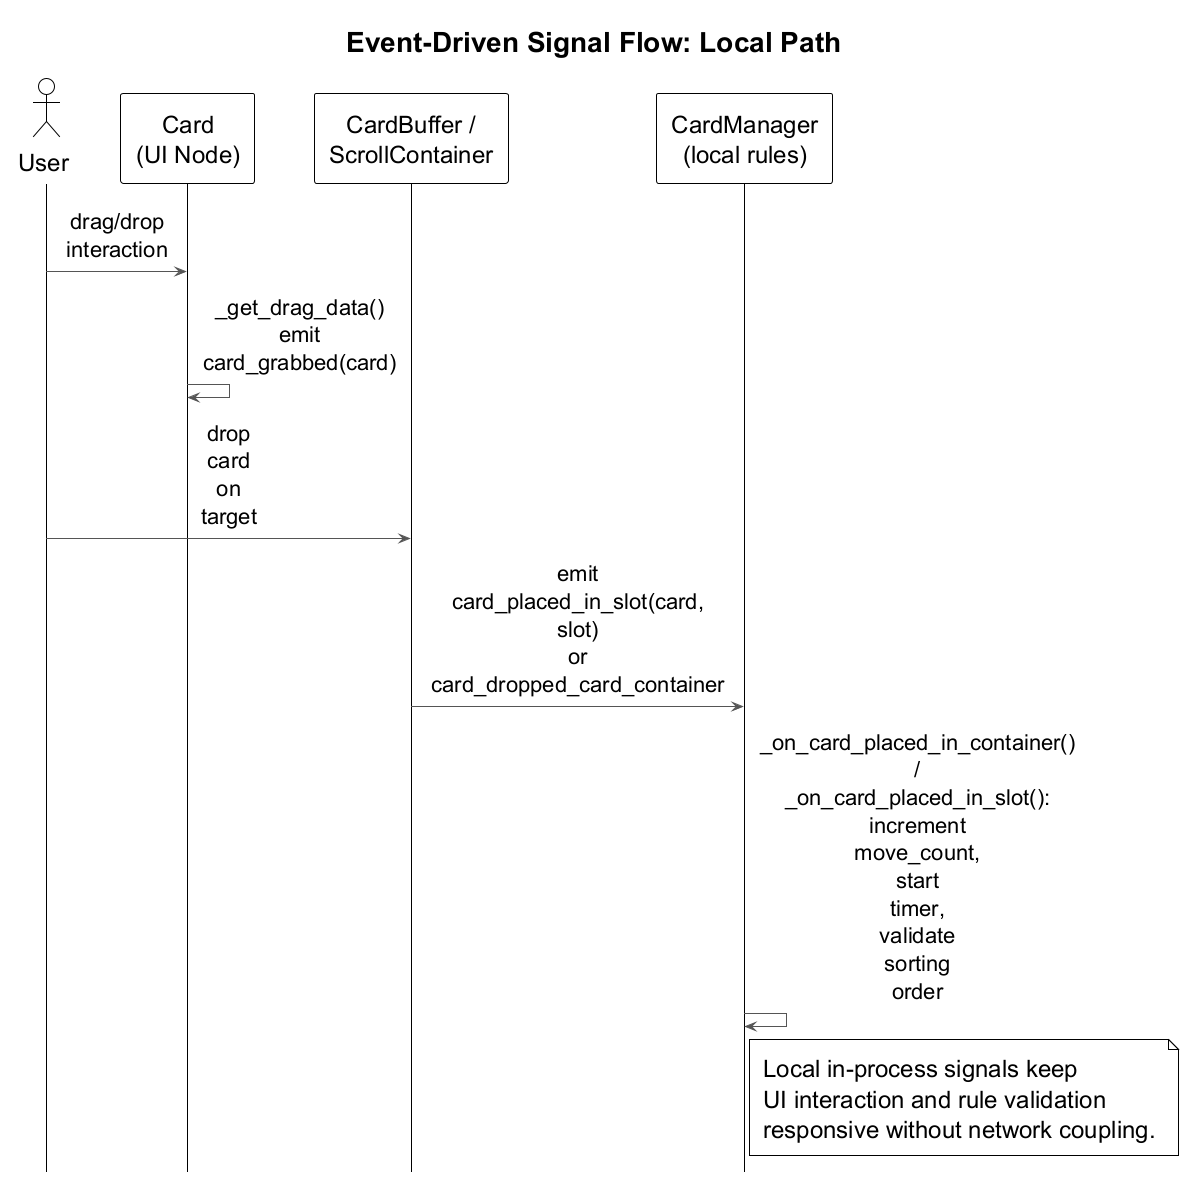

The diagram above was rendered by PlantUML. Its source (embedded in the PNG):
@startuml event-driven-signal-flow-local
!theme plain
!include ../shared/theme.puml
!include ../shared/sequence-theme.puml
title Event-Driven Signal Flow: Local Path

actor User
participant "Card\n(UI Node)" as Card
participant "CardBuffer /\nScrollContainer" as Buffer
participant "CardManager\n(local rules)" as CM

User -> Card : drag/drop interaction
Card -> Card : _get_drag_data()\nemit card_grabbed(card)
User -> Buffer : drop card on target
Buffer -> CM : emit card_placed_in_slot(card, slot)\nor card_dropped_card_container
CM -> CM : _on_card_placed_in_container() /\n_on_card_placed_in_slot():\nincrement move_count, start timer,\nvalidate sorting order

note right of CM
Local in-process signals keep
UI interaction and rule validation
responsive without network coupling.
end note

@enduml